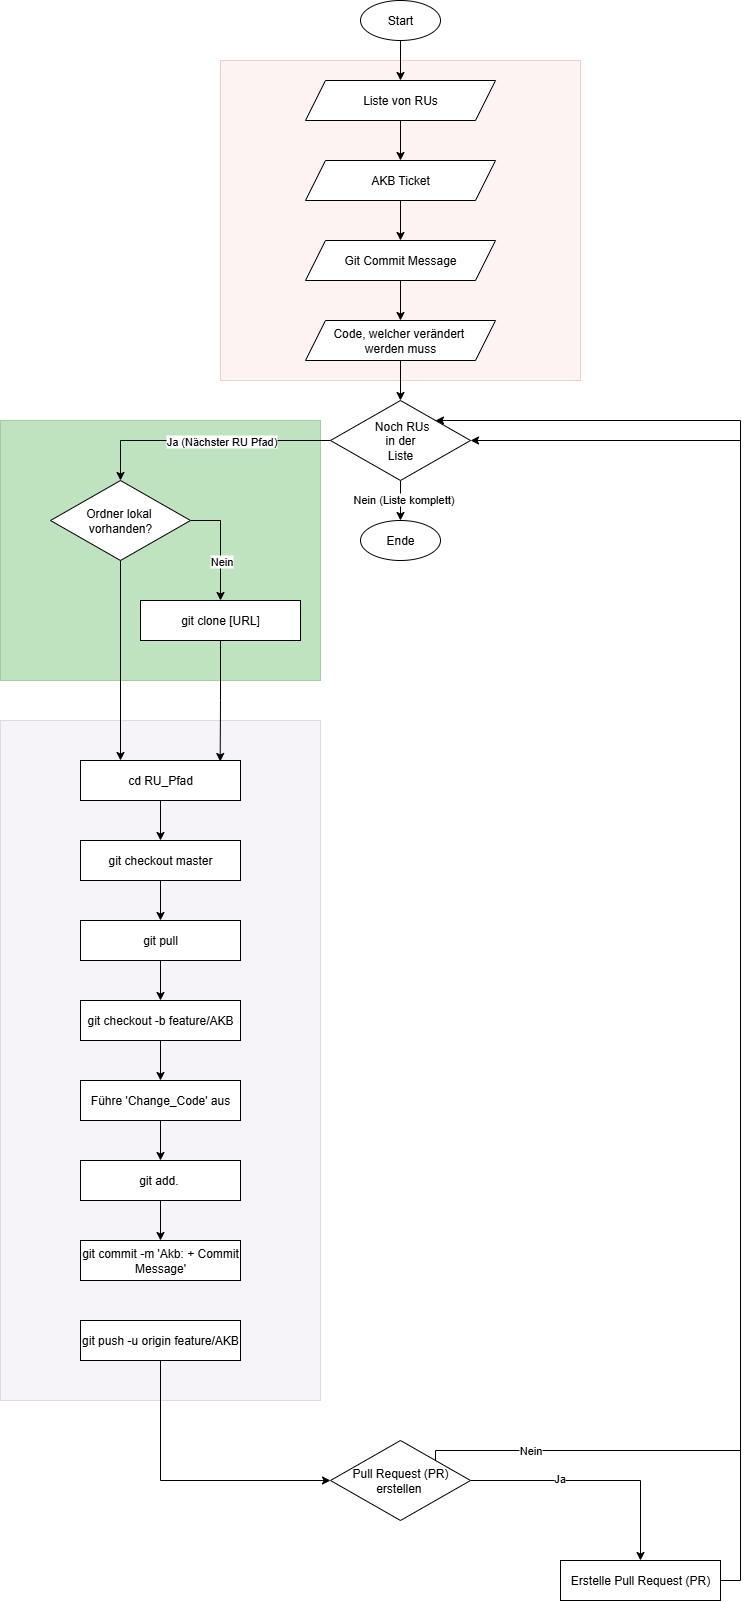

The diagram above was exported from draw.io. Its source (the exported page's mxGraphModel, read from the mxfile embedded in the PNG):
<mxGraphModel dx="1695" dy="1635" grid="1" gridSize="10" guides="1" tooltips="1" connect="1" arrows="1" fold="1" page="1" pageScale="1" pageWidth="4681" pageHeight="3300" math="0" shadow="0">
  <root>
    <mxCell id="0" />
    <mxCell id="1" parent="0" />
    <mxCell id="uo_Ei4ir0rts0BG7uxGr-33" value="" style="rounded=0;whiteSpace=wrap;html=1;fillColor=#e1d5e7;strokeColor=#9673a6;opacity=25;" vertex="1" parent="1">
      <mxGeometry x="720" y="800" width="320" height="680" as="geometry" />
    </mxCell>
    <mxCell id="uo_Ei4ir0rts0BG7uxGr-37" value="" style="rounded=0;whiteSpace=wrap;html=1;fillColor=#008a00;strokeColor=#005700;opacity=25;fontColor=#ffffff;" vertex="1" parent="1">
      <mxGeometry x="720" y="500" width="320" height="260" as="geometry" />
    </mxCell>
    <mxCell id="uo_Ei4ir0rts0BG7uxGr-17" value="" style="rounded=0;whiteSpace=wrap;html=1;fillColor=#f8cecc;strokeColor=#b85450;opacity=25;" vertex="1" parent="1">
      <mxGeometry x="940" y="140" width="360" height="320" as="geometry" />
    </mxCell>
    <mxCell id="uo_Ei4ir0rts0BG7uxGr-56" value="" style="edgeStyle=orthogonalEdgeStyle;rounded=0;orthogonalLoop=1;jettySize=auto;html=1;" edge="1" parent="1" source="uo_Ei4ir0rts0BG7uxGr-1" target="uo_Ei4ir0rts0BG7uxGr-55">
      <mxGeometry relative="1" as="geometry" />
    </mxCell>
    <mxCell id="uo_Ei4ir0rts0BG7uxGr-1" value="Start" style="ellipse;whiteSpace=wrap;html=1;" vertex="1" parent="1">
      <mxGeometry x="1080" y="80" width="80" height="40" as="geometry" />
    </mxCell>
    <mxCell id="uo_Ei4ir0rts0BG7uxGr-2" value="Ende" style="ellipse;whiteSpace=wrap;html=1;" vertex="1" parent="1">
      <mxGeometry x="1080" y="600" width="80" height="40" as="geometry" />
    </mxCell>
    <mxCell id="uo_Ei4ir0rts0BG7uxGr-27" value="" style="edgeStyle=orthogonalEdgeStyle;rounded=0;orthogonalLoop=1;jettySize=auto;html=1;" edge="1" parent="1" source="uo_Ei4ir0rts0BG7uxGr-11" target="uo_Ei4ir0rts0BG7uxGr-25">
      <mxGeometry relative="1" as="geometry" />
    </mxCell>
    <mxCell id="uo_Ei4ir0rts0BG7uxGr-11" value="Code, welcher verändert&amp;nbsp;&lt;div&gt;werden muss&lt;/div&gt;" style="shape=parallelogram;perimeter=parallelogramPerimeter;whiteSpace=wrap;html=1;fixedSize=1;" vertex="1" parent="1">
      <mxGeometry x="1025" y="400" width="190" height="40" as="geometry" />
    </mxCell>
    <mxCell id="uo_Ei4ir0rts0BG7uxGr-21" value="" style="edgeStyle=orthogonalEdgeStyle;rounded=0;orthogonalLoop=1;jettySize=auto;html=1;" edge="1" parent="1" source="uo_Ei4ir0rts0BG7uxGr-13" target="uo_Ei4ir0rts0BG7uxGr-14">
      <mxGeometry relative="1" as="geometry" />
    </mxCell>
    <mxCell id="uo_Ei4ir0rts0BG7uxGr-13" value="&lt;div&gt;AKB Ticket&lt;/div&gt;" style="shape=parallelogram;perimeter=parallelogramPerimeter;whiteSpace=wrap;html=1;fixedSize=1;" vertex="1" parent="1">
      <mxGeometry x="1025" y="240" width="190" height="40" as="geometry" />
    </mxCell>
    <mxCell id="uo_Ei4ir0rts0BG7uxGr-22" value="" style="edgeStyle=orthogonalEdgeStyle;rounded=0;orthogonalLoop=1;jettySize=auto;html=1;" edge="1" parent="1" source="uo_Ei4ir0rts0BG7uxGr-14" target="uo_Ei4ir0rts0BG7uxGr-11">
      <mxGeometry relative="1" as="geometry" />
    </mxCell>
    <mxCell id="uo_Ei4ir0rts0BG7uxGr-14" value="Git Commit Message" style="shape=parallelogram;perimeter=parallelogramPerimeter;whiteSpace=wrap;html=1;fixedSize=1;" vertex="1" parent="1">
      <mxGeometry x="1025" y="320" width="190" height="40" as="geometry" />
    </mxCell>
    <mxCell id="uo_Ei4ir0rts0BG7uxGr-28" style="edgeStyle=orthogonalEdgeStyle;rounded=0;orthogonalLoop=1;jettySize=auto;html=1;exitX=0.5;exitY=1;exitDx=0;exitDy=0;" edge="1" parent="1" source="uo_Ei4ir0rts0BG7uxGr-25" target="uo_Ei4ir0rts0BG7uxGr-2">
      <mxGeometry relative="1" as="geometry" />
    </mxCell>
    <mxCell id="uo_Ei4ir0rts0BG7uxGr-29" value="Nein (Liste komplett)" style="edgeLabel;html=1;align=center;verticalAlign=middle;resizable=0;points=[];" vertex="1" connectable="0" parent="uo_Ei4ir0rts0BG7uxGr-28">
      <mxGeometry x="-0.1603" y="2" relative="1" as="geometry">
        <mxPoint as="offset" />
      </mxGeometry>
    </mxCell>
    <mxCell id="uo_Ei4ir0rts0BG7uxGr-32" style="edgeStyle=orthogonalEdgeStyle;rounded=0;orthogonalLoop=1;jettySize=auto;html=1;entryX=0.5;entryY=0;entryDx=0;entryDy=0;" edge="1" parent="1" source="uo_Ei4ir0rts0BG7uxGr-25" target="uo_Ei4ir0rts0BG7uxGr-36">
      <mxGeometry relative="1" as="geometry">
        <mxPoint x="920" y="640" as="targetPoint" />
        <Array as="points">
          <mxPoint x="840" y="520" />
          <mxPoint x="840" y="560" />
        </Array>
      </mxGeometry>
    </mxCell>
    <mxCell id="uo_Ei4ir0rts0BG7uxGr-34" value="Ja (Nächster RU Pfad)" style="edgeLabel;html=1;align=center;verticalAlign=middle;resizable=0;points=[];" vertex="1" connectable="0" parent="uo_Ei4ir0rts0BG7uxGr-32">
      <mxGeometry x="0.0029" relative="1" as="geometry">
        <mxPoint x="15" as="offset" />
      </mxGeometry>
    </mxCell>
    <mxCell id="uo_Ei4ir0rts0BG7uxGr-25" value="&amp;nbsp; Noch RUs&amp;nbsp;&lt;div&gt;in der&lt;/div&gt;&lt;div&gt;Liste&lt;/div&gt;" style="rhombus;whiteSpace=wrap;html=1;" vertex="1" parent="1">
      <mxGeometry x="1050" y="480" width="140" height="80" as="geometry" />
    </mxCell>
    <mxCell id="uo_Ei4ir0rts0BG7uxGr-30" value="git clone [URL]" style="rounded=0;whiteSpace=wrap;html=1;" vertex="1" parent="1">
      <mxGeometry x="860" y="680" width="160" height="40" as="geometry" />
    </mxCell>
    <mxCell id="uo_Ei4ir0rts0BG7uxGr-40" style="edgeStyle=orthogonalEdgeStyle;rounded=0;orthogonalLoop=1;jettySize=auto;html=1;exitX=1;exitY=0.5;exitDx=0;exitDy=0;entryX=0.5;entryY=0;entryDx=0;entryDy=0;" edge="1" parent="1" source="uo_Ei4ir0rts0BG7uxGr-36" target="uo_Ei4ir0rts0BG7uxGr-30">
      <mxGeometry relative="1" as="geometry" />
    </mxCell>
    <mxCell id="uo_Ei4ir0rts0BG7uxGr-41" value="Nein" style="edgeLabel;html=1;align=center;verticalAlign=middle;resizable=0;points=[];" vertex="1" connectable="0" parent="uo_Ei4ir0rts0BG7uxGr-40">
      <mxGeometry x="0.0132" y="-2" relative="1" as="geometry">
        <mxPoint x="2" y="15" as="offset" />
      </mxGeometry>
    </mxCell>
    <mxCell id="uo_Ei4ir0rts0BG7uxGr-45" style="edgeStyle=orthogonalEdgeStyle;rounded=0;orthogonalLoop=1;jettySize=auto;html=1;entryX=0.25;entryY=0;entryDx=0;entryDy=0;" edge="1" parent="1" source="uo_Ei4ir0rts0BG7uxGr-36" target="uo_Ei4ir0rts0BG7uxGr-39">
      <mxGeometry relative="1" as="geometry" />
    </mxCell>
    <mxCell id="uo_Ei4ir0rts0BG7uxGr-36" value="Ordner lokal&amp;nbsp;&lt;div&gt;vorhanden?&lt;/div&gt;" style="rhombus;whiteSpace=wrap;html=1;" vertex="1" parent="1">
      <mxGeometry x="770" y="560" width="140" height="80" as="geometry" />
    </mxCell>
    <mxCell id="uo_Ei4ir0rts0BG7uxGr-47" value="" style="edgeStyle=orthogonalEdgeStyle;rounded=0;orthogonalLoop=1;jettySize=auto;html=1;" edge="1" parent="1" source="uo_Ei4ir0rts0BG7uxGr-39" target="uo_Ei4ir0rts0BG7uxGr-46">
      <mxGeometry relative="1" as="geometry" />
    </mxCell>
    <mxCell id="uo_Ei4ir0rts0BG7uxGr-39" value="cd RU_Pfad" style="rounded=0;whiteSpace=wrap;html=1;" vertex="1" parent="1">
      <mxGeometry x="800" y="840" width="160" height="40" as="geometry" />
    </mxCell>
    <mxCell id="uo_Ei4ir0rts0BG7uxGr-44" style="edgeStyle=orthogonalEdgeStyle;rounded=0;orthogonalLoop=1;jettySize=auto;html=1;entryX=0.873;entryY=0.025;entryDx=0;entryDy=0;entryPerimeter=0;" edge="1" parent="1" source="uo_Ei4ir0rts0BG7uxGr-30" target="uo_Ei4ir0rts0BG7uxGr-39">
      <mxGeometry relative="1" as="geometry" />
    </mxCell>
    <mxCell id="uo_Ei4ir0rts0BG7uxGr-62" value="" style="edgeStyle=orthogonalEdgeStyle;rounded=0;orthogonalLoop=1;jettySize=auto;html=1;" edge="1" parent="1" source="uo_Ei4ir0rts0BG7uxGr-46" target="uo_Ei4ir0rts0BG7uxGr-49">
      <mxGeometry relative="1" as="geometry" />
    </mxCell>
    <mxCell id="uo_Ei4ir0rts0BG7uxGr-46" value="git checkout master" style="rounded=0;whiteSpace=wrap;html=1;" vertex="1" parent="1">
      <mxGeometry x="800" y="920" width="160" height="40" as="geometry" />
    </mxCell>
    <mxCell id="uo_Ei4ir0rts0BG7uxGr-64" value="" style="edgeStyle=orthogonalEdgeStyle;rounded=0;orthogonalLoop=1;jettySize=auto;html=1;" edge="1" parent="1" source="uo_Ei4ir0rts0BG7uxGr-48" target="uo_Ei4ir0rts0BG7uxGr-52">
      <mxGeometry relative="1" as="geometry" />
    </mxCell>
    <mxCell id="uo_Ei4ir0rts0BG7uxGr-48" value="git checkout -b feature/AKB" style="rounded=0;whiteSpace=wrap;html=1;" vertex="1" parent="1">
      <mxGeometry x="800" y="1080" width="160" height="40" as="geometry" />
    </mxCell>
    <mxCell id="uo_Ei4ir0rts0BG7uxGr-63" value="" style="edgeStyle=orthogonalEdgeStyle;rounded=0;orthogonalLoop=1;jettySize=auto;html=1;" edge="1" parent="1" source="uo_Ei4ir0rts0BG7uxGr-49" target="uo_Ei4ir0rts0BG7uxGr-48">
      <mxGeometry relative="1" as="geometry" />
    </mxCell>
    <mxCell id="uo_Ei4ir0rts0BG7uxGr-49" value="git pull" style="rounded=0;whiteSpace=wrap;html=1;" vertex="1" parent="1">
      <mxGeometry x="800" y="1000" width="160" height="40" as="geometry" />
    </mxCell>
    <mxCell id="uo_Ei4ir0rts0BG7uxGr-66" value="" style="edgeStyle=orthogonalEdgeStyle;rounded=0;orthogonalLoop=1;jettySize=auto;html=1;" edge="1" parent="1" source="uo_Ei4ir0rts0BG7uxGr-51" target="uo_Ei4ir0rts0BG7uxGr-60">
      <mxGeometry relative="1" as="geometry" />
    </mxCell>
    <mxCell id="uo_Ei4ir0rts0BG7uxGr-51" value="git add.&amp;nbsp;" style="rounded=0;whiteSpace=wrap;html=1;" vertex="1" parent="1">
      <mxGeometry x="800" y="1240" width="160" height="40" as="geometry" />
    </mxCell>
    <mxCell id="uo_Ei4ir0rts0BG7uxGr-65" value="" style="edgeStyle=orthogonalEdgeStyle;rounded=0;orthogonalLoop=1;jettySize=auto;html=1;" edge="1" parent="1" source="uo_Ei4ir0rts0BG7uxGr-52" target="uo_Ei4ir0rts0BG7uxGr-51">
      <mxGeometry relative="1" as="geometry" />
    </mxCell>
    <mxCell id="uo_Ei4ir0rts0BG7uxGr-52" value="Führe 'Change_Code' aus" style="rounded=0;whiteSpace=wrap;html=1;" vertex="1" parent="1">
      <mxGeometry x="800" y="1160" width="160" height="40" as="geometry" />
    </mxCell>
    <mxCell id="uo_Ei4ir0rts0BG7uxGr-57" value="" style="edgeStyle=orthogonalEdgeStyle;rounded=0;orthogonalLoop=1;jettySize=auto;html=1;" edge="1" parent="1" source="uo_Ei4ir0rts0BG7uxGr-55" target="uo_Ei4ir0rts0BG7uxGr-13">
      <mxGeometry relative="1" as="geometry" />
    </mxCell>
    <mxCell id="uo_Ei4ir0rts0BG7uxGr-55" value="&lt;div&gt;Liste von RUs&lt;/div&gt;" style="shape=parallelogram;perimeter=parallelogramPerimeter;whiteSpace=wrap;html=1;fixedSize=1;" vertex="1" parent="1">
      <mxGeometry x="1025" y="160" width="190" height="40" as="geometry" />
    </mxCell>
    <mxCell id="uo_Ei4ir0rts0BG7uxGr-60" value="git commit -m 'Akb: + Commit Message'" style="rounded=0;whiteSpace=wrap;html=1;" vertex="1" parent="1">
      <mxGeometry x="800" y="1320" width="160" height="40" as="geometry" />
    </mxCell>
    <mxCell id="uo_Ei4ir0rts0BG7uxGr-69" style="edgeStyle=orthogonalEdgeStyle;rounded=0;orthogonalLoop=1;jettySize=auto;html=1;exitX=0.5;exitY=1;exitDx=0;exitDy=0;entryX=0;entryY=0.5;entryDx=0;entryDy=0;" edge="1" parent="1" source="uo_Ei4ir0rts0BG7uxGr-61" target="uo_Ei4ir0rts0BG7uxGr-68">
      <mxGeometry relative="1" as="geometry" />
    </mxCell>
    <mxCell id="uo_Ei4ir0rts0BG7uxGr-61" value="git push -u origin feature/AKB" style="rounded=0;whiteSpace=wrap;html=1;" vertex="1" parent="1">
      <mxGeometry x="800" y="1400" width="160" height="40" as="geometry" />
    </mxCell>
    <mxCell id="uo_Ei4ir0rts0BG7uxGr-71" style="edgeStyle=orthogonalEdgeStyle;rounded=0;orthogonalLoop=1;jettySize=auto;html=1;entryX=0.5;entryY=0;entryDx=0;entryDy=0;" edge="1" parent="1" source="uo_Ei4ir0rts0BG7uxGr-68" target="uo_Ei4ir0rts0BG7uxGr-70">
      <mxGeometry relative="1" as="geometry" />
    </mxCell>
    <mxCell id="uo_Ei4ir0rts0BG7uxGr-72" value="Ja" style="edgeLabel;html=1;align=center;verticalAlign=middle;resizable=0;points=[];" vertex="1" connectable="0" parent="uo_Ei4ir0rts0BG7uxGr-71">
      <mxGeometry x="-0.2933" y="3" relative="1" as="geometry">
        <mxPoint as="offset" />
      </mxGeometry>
    </mxCell>
    <mxCell id="uo_Ei4ir0rts0BG7uxGr-76" style="edgeStyle=orthogonalEdgeStyle;rounded=0;orthogonalLoop=1;jettySize=auto;html=1;exitX=1;exitY=0;exitDx=0;exitDy=0;entryX=1;entryY=0;entryDx=0;entryDy=0;" edge="1" parent="1" source="uo_Ei4ir0rts0BG7uxGr-68" target="uo_Ei4ir0rts0BG7uxGr-25">
      <mxGeometry relative="1" as="geometry">
        <Array as="points">
          <mxPoint x="1155" y="1530" />
          <mxPoint x="1460" y="1530" />
          <mxPoint x="1460" y="500" />
        </Array>
      </mxGeometry>
    </mxCell>
    <mxCell id="uo_Ei4ir0rts0BG7uxGr-77" value="Nein" style="edgeLabel;html=1;align=center;verticalAlign=middle;resizable=0;points=[];" vertex="1" connectable="0" parent="uo_Ei4ir0rts0BG7uxGr-76">
      <mxGeometry x="-0.8752" y="1" relative="1" as="geometry">
        <mxPoint x="1" as="offset" />
      </mxGeometry>
    </mxCell>
    <mxCell id="uo_Ei4ir0rts0BG7uxGr-68" value="Pull Request (PR)&lt;div&gt;erstellen&amp;nbsp;&lt;/div&gt;" style="rhombus;whiteSpace=wrap;html=1;" vertex="1" parent="1">
      <mxGeometry x="1050" y="1520" width="140" height="80" as="geometry" />
    </mxCell>
    <mxCell id="uo_Ei4ir0rts0BG7uxGr-73" style="edgeStyle=orthogonalEdgeStyle;rounded=0;orthogonalLoop=1;jettySize=auto;html=1;exitX=1;exitY=0.5;exitDx=0;exitDy=0;entryX=1;entryY=0.5;entryDx=0;entryDy=0;" edge="1" parent="1" source="uo_Ei4ir0rts0BG7uxGr-70" target="uo_Ei4ir0rts0BG7uxGr-25">
      <mxGeometry relative="1" as="geometry">
        <Array as="points">
          <mxPoint x="1460" y="1660" />
          <mxPoint x="1460" y="520" />
        </Array>
      </mxGeometry>
    </mxCell>
    <mxCell id="uo_Ei4ir0rts0BG7uxGr-70" value="Erstelle Pull Request (PR)" style="rounded=0;whiteSpace=wrap;html=1;" vertex="1" parent="1">
      <mxGeometry x="1280" y="1640" width="160" height="40" as="geometry" />
    </mxCell>
  </root>
</mxGraphModel>